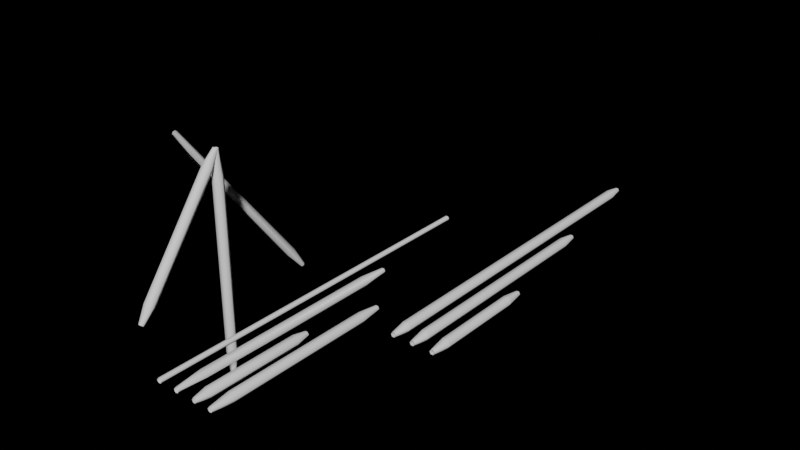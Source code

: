 # Source: Kavs_strut_maker.blend  (saved by Blender 4.1.24; exported with 4.5.12 LTS)
import bpy
from mathutils import Matrix  # noqa: F401  (used for matrix-valued properties, if any)

bpy.ops.wm.read_factory_settings(use_empty=True)
scene = bpy.context.scene
scene.name = 'Scene'

# ---- collections
col_collection = bpy.data.collections.new('Collection'); scene.collection.children.link(col_collection)

# ---- node groups
ng_strut_maker = bpy.data.node_groups.new('Strut maker', 'GeometryNodeTree')
_s = ng_strut_maker.interface.new_socket(name='Geometry', in_out='OUTPUT', socket_type='NodeSocketGeometry')
_s = ng_strut_maker.interface.new_socket(name='Mesh', in_out='INPUT', socket_type='NodeSocketGeometry')
_s = ng_strut_maker.interface.new_socket(name='Strut radius', in_out='INPUT', socket_type='NodeSocketFloat')
_s.subtype = 'DISTANCE'
_s.default_value = 0.05
_s.min_value = 0.0
_s.description = 'Radius of the strut body.'
_s = ng_strut_maker.interface.new_socket(name='Resolution', in_out='INPUT', socket_type='NodeSocketInt')
_s.default_value = 6
_s.min_value = 3
_s.max_value = 512
_s.description = 'Segment count for circular profile.'
_s = ng_strut_maker.interface.new_socket(name='Taper length', in_out='INPUT', socket_type='NodeSocketFloat')
_s.subtype = 'DISTANCE'
_s.default_value = 0.15
_s.min_value = 0.01
_s.description = 'Length of the taper at each end of every strut.'
_s = ng_strut_maker.interface.new_socket(name='Taper amount', in_out='INPUT', socket_type='NodeSocketFloat')
_s.subtype = 'FACTOR'
_s.default_value = 0.5
_s.min_value = 0.0
_s.max_value = 1.0
_s.description = 'How much the strut should taper at the ends.'
_s = ng_strut_maker.interface.new_socket(name='Shade Smooth', in_out='INPUT', socket_type='NodeSocketBool')
_s.default_value = True
ng_strut_maker.is_modifier = True
_N = ng_strut_maker.nodes; _L = ng_strut_maker.links
n0 = _N.new('GeometryNodeCurveEndpointSelection'); n0.name = 'Endpoint Selection'; n0.location = (-213, 155)
n1 = _N.new('NodeGroupOutput'); n1.name = 'Group Output'; n1.location = (619, 19)
n2 = _N.new('GeometryNodeSetShadeSmooth'); n2.name = 'Set Shade Smooth'; n2.location = (387, 19)
n3 = _N.new('NodeReroute'); n3.name = 'Reroute.001'; n3.location = (-387, -193)
n3.width = 16
n3.socket_idname = 'NodeSocketBool'
n4 = _N.new('GeometryNodeMeshToCurve'); n4.name = 'Mesh to Curve'; n4.location = (-640, 240)
n5 = _N.new('GeometryNodeResampleCurve'); n5.name = 'Resample Curve'; n5.location = (-425, 271)
n5.keep_last_segment = False
n6 = _N.new('NodeReroute'); n6.name = 'Reroute'; n6.location = (329, -193)
n6.width = 16
n6.socket_idname = 'NodeSocketBool'
n7 = _N.new('GeometryNodeSetCurveRadius'); n7.name = 'Set Curve Radius.002'; n7.location = (-213, 290)
n7.inputs[2].default_value = 1.0
n8 = _N.new('NodeGroupInput'); n8.name = 'Group Input'; n8.location = (-928, 77)
n9 = _N.new('NodeReroute'); n9.name = 'Reroute.005'; n9.location = (-80, -60)
n9.width = 16
n9.socket_idname = 'NodeSocketInt'
n10 = _N.new('GeometryNodeCurveToMesh'); n10.name = 'Curve to Mesh'; n10.location = (193, 19)
n11 = _N.new('GeometryNodeSetCurveRadius'); n11.name = 'Set Curve Radius.001'; n11.location = (0, 135)
n12 = _N.new('GeometryNodeCurvePrimitiveCircle'); n12.name = 'Curve Circle'; n12.location = (0, -19)
n13 = _N.new('NodeReroute'); n13.name = 'Reroute.004'; n13.location = (-77, -39)
n13.width = 16
n13.socket_idname = 'NodeSocketFloatDistance'
n14 = _N.new('GeometryNodeInputNamedAttribute'); n14.name = 'Named Attribute'; n14.location = (168, 19)
n14.inputs[0].default_value = 'radius'
n15 = _N.new('GeometryNodeSwitch'); n15.name = 'Switch'; n15.location = (168, 19)
n15.input_type = 'FLOAT'
n15.inputs[1].default_value = 1.0
_L.new(n4.outputs[0], n5.inputs[0])
_L.new(n12.outputs[0], n10.inputs[1])
_L.new(n7.outputs[0], n11.inputs[0])
_L.new(n8.outputs[3], n5.inputs[3])
_L.new(n8.outputs[4], n11.inputs[2])
_L.new(n13.outputs[0], n12.inputs[4])
_L.new(n11.outputs[0], n10.inputs[0])
_L.new(n5.outputs[0], n7.inputs[0])
_L.new(n10.outputs[0], n2.inputs[0])
_L.new(n9.outputs[0], n12.inputs[0])
_L.new(n6.outputs[0], n2.inputs[2])
_L.new(n3.outputs[0], n6.inputs[0])
_L.new(n8.outputs[5], n3.inputs[0])
_L.new(n2.outputs[0], n1.inputs[0])
_L.new(n0.outputs[0], n11.inputs[1])
_L.new(n8.outputs[0], n4.inputs[0])
_L.new(n8.outputs[1], n13.inputs[0])
_L.new(n8.outputs[2], n9.inputs[0])
_L.new(n14.outputs[1], n15.inputs[0])
_L.new(n14.outputs[0], n15.inputs[2])
_L.new(n15.outputs[0], n10.inputs[2])
n1.is_active_output = True
ng_auto_smooth = bpy.data.node_groups.new('Auto Smooth', 'GeometryNodeTree')
_s = ng_auto_smooth.interface.new_socket(name='Geometry', in_out='OUTPUT', socket_type='NodeSocketGeometry')
_s = ng_auto_smooth.interface.new_socket(name='Geometry', in_out='INPUT', socket_type='NodeSocketGeometry')
_s = ng_auto_smooth.interface.new_socket(name='Angle', in_out='INPUT', socket_type='NodeSocketFloat')
_s.subtype = 'ANGLE'
_s.min_value = 0.0
_s.max_value = 3.142
ng_auto_smooth.is_modifier = True
_N = ng_auto_smooth.nodes; _L = ng_auto_smooth.links
n0 = _N.new('NodeGroupOutput'); n0.name = 'Group Output'; n0.location = (480, -100)
n1 = _N.new('NodeGroupInput'); n1.name = 'Group Input'; n1.location = (-420, -300)
n2 = _N.new('NodeGroupInput'); n2.name = 'Group Input.001'; n2.location = (-60, -100)
n3 = _N.new('GeometryNodeSetShadeSmooth'); n3.name = 'Set Shade Smooth'; n3.location = (120, -100)
n3.domain = 'EDGE'
n4 = _N.new('GeometryNodeSetShadeSmooth'); n4.name = 'Set Shade Smooth.001'; n4.location = (300, -100)
n5 = _N.new('GeometryNodeInputMeshEdgeAngle'); n5.name = 'Edge Angle'; n5.location = (-420, -220)
n6 = _N.new('GeometryNodeInputEdgeSmooth'); n6.name = 'Is Edge Smooth'; n6.location = (-60, -160)
n7 = _N.new('GeometryNodeInputShadeSmooth'); n7.name = 'Is Face Smooth'; n7.location = (-240, -340)
n8 = _N.new('FunctionNodeBooleanMath'); n8.name = 'Boolean Math'; n8.location = (-60, -220)
n9 = _N.new('FunctionNodeCompare'); n9.name = 'Compare'; n9.location = (-240, -180)
n9.operation = 'LESS_EQUAL'
_L.new(n5.outputs[0], n9.inputs[0])
_L.new(n4.outputs[0], n0.inputs[0])
_L.new(n1.outputs[1], n9.inputs[1])
_L.new(n9.outputs[0], n8.inputs[0])
_L.new(n7.outputs[0], n8.inputs[1])
_L.new(n2.outputs[0], n3.inputs[0])
_L.new(n6.outputs[0], n3.inputs[1])
_L.new(n3.outputs[0], n4.inputs[0])
_L.new(n8.outputs[0], n3.inputs[2])
n0.is_active_output = True

# ---- world
world_world = bpy.data.worlds.new('World'); scene.world = world_world
world_world.use_nodes = True; world_world.node_tree.nodes.clear()
_N = world_world.node_tree.nodes; _L = world_world.node_tree.links
n0 = _N.new('ShaderNodeOutputWorld'); n0.name = 'World Output'; n0.location = (300, 300)
n1 = _N.new('ShaderNodeBackground'); n1.name = 'Background'; n1.location = (10, 300)
n1.inputs[0].default_value = (1.0, 1.0, 1.0, 1.0)
n1.inputs[1].default_value = 0.0
_L.new(n1.outputs[0], n0.inputs[0])
n0.is_active_output = True
world_world.color = (0.05088, 0.05088, 0.05088)
world_world.use_sun_shadow = False
world_world.sun_shadow_jitter_overblur = 0.0

# ---- meshes
me_cube_001 = bpy.data.meshes.new('Cube.001')
me_cube_001.from_pydata([(0.0, 0.02295, -0.6696), (0.0, 0.02295, 1.468), (0.0, 0.02295, 1.468), (0.0, 0.02295, 1.468), (0.0, -0.871, 0.2531), (-0.4951, 0.02295, 1.468), (-0.4951, 1.402, -0.3463), (0.4299, -1.071, 0.03058), (0.4299, 2.496, 0.03058), (0.8281, -1.071, 0.03058), (0.6261, -1.071, 0.03058), (0.6261, 1.307, 0.03058), (0.8281, 0.118, 0.03058), (1.003, -1.071, 0.03058), (1.003, 0.7872, 0.03058)], [(0, 1), (5, 6), (7, 8), (10, 11), (9, 12), (3, 4), (13, 14)], [])
me_cube_001.update()
me_cube_003 = bpy.data.meshes.new('Cube.003')
me_cube_003.from_pydata([(0.4549, -1.071, 0.03058), (0.4424, -1.071, 0.008924), (0.4174, -1.071, 0.008924), (0.4049, -1.071, 0.03058), (0.4174, -1.071, 0.05223), (0.4424, -1.071, 0.05223), (0.4799, -0.9157, 0.03058), (0.4549, -0.9157, -0.01273), (0.4049, -0.9157, -0.01273), (0.3799, -0.9157, 0.03058), (0.4049, -0.9157, 0.07388), (0.4549, -0.9157, 0.07388), (0.4799, -0.7607, 0.03058), (0.4549, -0.7607, -0.01273), (0.4049, -0.7607, -0.01273), (0.3799, -0.7607, 0.03058), (0.4049, -0.7607, 0.07388), (0.4549, -0.7607, 0.07388), (0.4799, -0.6056, 0.03058), (0.4549, -0.6056, -0.01273), (0.4049, -0.6056, -0.01273), (0.3799, -0.6056, 0.03058), (0.4049, -0.6056, 0.07388), (0.4549, -0.6056, 0.07388), (0.4799, -0.4505, 0.03058), (0.4549, -0.4505, -0.01273), (0.4049, -0.4505, -0.01273), (0.3799, -0.4505, 0.03058), (0.4049, -0.4505, 0.07388), (0.4549, -0.4505, 0.07388), (0.4799, -0.2955, 0.03058), (0.4549, -0.2955, -0.01273), (0.4049, -0.2955, -0.01273), (0.3799, -0.2955, 0.03058), (0.4049, -0.2955, 0.07388), (0.4549, -0.2955, 0.07388), (0.4799, -0.1404, 0.03058), (0.4549, -0.1404, -0.01273), (0.4049, -0.1404, -0.01273), (0.3799, -0.1404, 0.03058), (0.4049, -0.1404, 0.07388), (0.4549, -0.1404, 0.07388), (0.4799, 0.01466, 0.03058), (0.4549, 0.01466, -0.01273), (0.4049, 0.01466, -0.01273), (0.3799, 0.01466, 0.03058), (0.4049, 0.01466, 0.07388), (0.4549, 0.01466, 0.07388), (0.4799, 0.1697, 0.03058), (0.4549, 0.1697, -0.01273), (0.4049, 0.1697, -0.01273), (0.3799, 0.1697, 0.03058), (0.4049, 0.1697, 0.07388), (0.4549, 0.1697, 0.07388), (0.4799, 0.3248, 0.03058), (0.4549, 0.3248, -0.01273), (0.4049, 0.3248, -0.01273), (0.3799, 0.3248, 0.03058), (0.4049, 0.3248, 0.07388), (0.4549, 0.3248, 0.07388), (0.4799, 0.4798, 0.03058), (0.4549, 0.4798, -0.01273), (0.4049, 0.4798, -0.01273), (0.3799, 0.4798, 0.03058), (0.4049, 0.4798, 0.07388), (0.4549, 0.4798, 0.07388), (0.4799, 0.6349, 0.03058), (0.4549, 0.6349, -0.01273), (0.4049, 0.6349, -0.01273), (0.3799, 0.6349, 0.03058), (0.4049, 0.6349, 0.07388), (0.4549, 0.6349, 0.07388), (0.4799, 0.79, 0.03058), (0.4549, 0.79, -0.01273), (0.4049, 0.79, -0.01273), (0.3799, 0.79, 0.03058), (0.4049, 0.79, 0.07388), (0.4549, 0.79, 0.07388), (0.4799, 0.945, 0.03058), (0.4549, 0.945, -0.01273), (0.4049, 0.945, -0.01273), (0.3799, 0.945, 0.03058), (0.4049, 0.945, 0.07388), (0.4549, 0.945, 0.07388), (0.4799, 1.1, 0.03058), (0.4549, 1.1, -0.01273), (0.4049, 1.1, -0.01273), (0.3799, 1.1, 0.03058), (0.4049, 1.1, 0.07388), (0.4549, 1.1, 0.07388), (0.4799, 1.255, 0.03058), (0.4549, 1.255, -0.01273), (0.4049, 1.255, -0.01273), (0.3799, 1.255, 0.03058), (0.4049, 1.255, 0.07388), (0.4549, 1.255, 0.07388), (0.4799, 1.41, 0.03058), (0.4549, 1.41, -0.01273), (0.4049, 1.41, -0.01273), (0.3799, 1.41, 0.03058), (0.4049, 1.41, 0.07388), (0.4549, 1.41, 0.07388), (0.4799, 1.565, 0.03058), (0.4549, 1.565, -0.01273), (0.4049, 1.565, -0.01273), (0.3799, 1.565, 0.03058), (0.4049, 1.565, 0.07388), (0.4549, 1.565, 0.07388), (0.4799, 1.72, 0.03058), (0.4549, 1.72, -0.01273), (0.4049, 1.72, -0.01273), (0.3799, 1.72, 0.03058), (0.4049, 1.72, 0.07388), (0.4549, 1.72, 0.07388), (0.4799, 1.875, 0.03058), (0.4549, 1.875, -0.01273), (0.4049, 1.875, -0.01273), (0.3799, 1.875, 0.03058), (0.4049, 1.875, 0.07388), (0.4549, 1.875, 0.07388), (0.4799, 2.03, 0.03058), (0.4549, 2.03, -0.01273), (0.4049, 2.03, -0.01273), (0.3799, 2.03, 0.03058), (0.4049, 2.03, 0.07388), (0.4549, 2.03, 0.07388), (0.4799, 2.186, 0.03058), (0.4549, 2.186, -0.01273), (0.4049, 2.186, -0.01273), (0.3799, 2.186, 0.03058), (0.4049, 2.186, 0.07388), (0.4549, 2.186, 0.07388), (0.4799, 2.341, 0.03058), (0.4549, 2.341, -0.01273), (0.4049, 2.341, -0.01273), (0.3799, 2.341, 0.03058), (0.4049, 2.341, 0.07388), (0.4549, 2.341, 0.07388), (0.4549, 2.496, 0.03058), (0.4424, 2.496, 0.008924), (0.4174, 2.496, 0.008924), (0.4049, 2.496, 0.03058), (0.4174, 2.496, 0.05223), (0.4424, 2.496, 0.05223), (0.8531, -1.071, 0.03058), (0.8406, -1.071, 0.008924), (0.8156, -1.071, 0.008924), (0.8031, -1.071, 0.03058), (0.8156, -1.071, 0.05223), (0.8406, -1.071, 0.05223), (0.8781, -0.901, 0.03058), (0.8531, -0.901, -0.01273), (0.8031, -0.901, -0.01273), (0.7781, -0.901, 0.03058), (0.8031, -0.901, 0.07388), (0.8531, -0.901, 0.07388), (0.8781, -0.7311, 0.03058), (0.8531, -0.7311, -0.01273), (0.8031, -0.7311, -0.01273), (0.7781, -0.7311, 0.03058), (0.8031, -0.7311, 0.07388), (0.8531, -0.7311, 0.07388), (0.8781, -0.5613, 0.03058), (0.8531, -0.5613, -0.01273), (0.8031, -0.5613, -0.01273), (0.7781, -0.5613, 0.03058), (0.8031, -0.5613, 0.07388), (0.8531, -0.5613, 0.07388), (0.8781, -0.3915, 0.03058), (0.8531, -0.3915, -0.01273), (0.8031, -0.3915, -0.01273), (0.7781, -0.3915, 0.03058), (0.8031, -0.3915, 0.07388), (0.8531, -0.3915, 0.07388), (0.8781, -0.2216, 0.03058), (0.8531, -0.2216, -0.01273), (0.8031, -0.2216, -0.01273), (0.7781, -0.2216, 0.03058), (0.8031, -0.2216, 0.07388), (0.8531, -0.2216, 0.07388), (0.8781, -0.0518, 0.03058), (0.8531, -0.0518, -0.01273), (0.8031, -0.0518, -0.01273), (0.7781, -0.0518, 0.03058), (0.8031, -0.0518, 0.07388), (0.8531, -0.0518, 0.07388), (0.8531, 0.118, 0.03058), (0.8406, 0.118, 0.008924), (0.8156, 0.118, 0.008924), (0.8031, 0.118, 0.03058), (0.8156, 0.118, 0.05223), (0.8406, 0.118, 0.05223), (0.6511, -1.071, 0.03058), (0.6386, -1.071, 0.008924), (0.6136, -1.071, 0.008924), (0.6011, -1.071, 0.03058), (0.6136, -1.071, 0.05223), (0.6386, -1.071, 0.05223), (0.6761, -0.9123, 0.03058), (0.6511, -0.9123, -0.01273), (0.6011, -0.9123, -0.01273), (0.5761, -0.9123, 0.03058), (0.6011, -0.9123, 0.07388), (0.6511, -0.9123, 0.07388), (0.6761, -0.7538, 0.03058), (0.6511, -0.7538, -0.01273), (0.6011, -0.7538, -0.01273), (0.5761, -0.7538, 0.03058), (0.6011, -0.7538, 0.07388), (0.6511, -0.7538, 0.07388), (0.6761, -0.5953, 0.03058), (0.6511, -0.5953, -0.01273), (0.6011, -0.5953, -0.01273), (0.5761, -0.5953, 0.03058), (0.6011, -0.5953, 0.07388), (0.6511, -0.5953, 0.07388), (0.6761, -0.4367, 0.03058), (0.6511, -0.4367, -0.01273), (0.6011, -0.4367, -0.01273), (0.5761, -0.4367, 0.03058), (0.6011, -0.4367, 0.07388), (0.6511, -0.4367, 0.07388), (0.6761, -0.2782, 0.03058), (0.6511, -0.2782, -0.01273), (0.6011, -0.2782, -0.01273), (0.5761, -0.2782, 0.03058), (0.6011, -0.2782, 0.07388), (0.6511, -0.2782, 0.07388), (0.6761, -0.1197, 0.03058), (0.6511, -0.1197, -0.01273), (0.6011, -0.1197, -0.01273), (0.5761, -0.1197, 0.03058), (0.6011, -0.1197, 0.07388), (0.6511, -0.1197, 0.07388), (0.6761, 0.03878, 0.03058), (0.6511, 0.03878, -0.01273), (0.6011, 0.03878, -0.01273), (0.5761, 0.03878, 0.03058), (0.6011, 0.03878, 0.07388), (0.6511, 0.03878, 0.07388), (0.6761, 0.1973, 0.03058), (0.6511, 0.1973, -0.01273), (0.6011, 0.1973, -0.01273), (0.5761, 0.1973, 0.03058), (0.6011, 0.1973, 0.07388), (0.6511, 0.1973, 0.07388), (0.6761, 0.3558, 0.03058), (0.6511, 0.3558, -0.01273), (0.6011, 0.3558, -0.01273), (0.5761, 0.3558, 0.03058), (0.6011, 0.3558, 0.07388), (0.6511, 0.3558, 0.07388), (0.6761, 0.5143, 0.03058), (0.6511, 0.5143, -0.01273), (0.6011, 0.5143, -0.01273), (0.5761, 0.5143, 0.03058), (0.6011, 0.5143, 0.07388), (0.6511, 0.5143, 0.07388), (0.6761, 0.6728, 0.03058), (0.6511, 0.6728, -0.01273), (0.6011, 0.6728, -0.01273), (0.5761, 0.6728, 0.03058), (0.6011, 0.6728, 0.07388), (0.6511, 0.6728, 0.07388), (0.6761, 0.8313, 0.03058), (0.6511, 0.8313, -0.01273), (0.6011, 0.8313, -0.01273), (0.5761, 0.8313, 0.03058), (0.6011, 0.8313, 0.07388), (0.6511, 0.8313, 0.07388), (0.6761, 0.9898, 0.03058), (0.6511, 0.9898, -0.01273), (0.6011, 0.9898, -0.01273), (0.5761, 0.9898, 0.03058), (0.6011, 0.9898, 0.07388), (0.6511, 0.9898, 0.07388), (0.6761, 1.148, 0.03058), (0.6511, 1.148, -0.01273), (0.6011, 1.148, -0.01273), (0.5761, 1.148, 0.03058), (0.6011, 1.148, 0.07388), (0.6511, 1.148, 0.07388), (0.6511, 1.307, 0.03058), (0.6386, 1.307, 0.008924), (0.6136, 1.307, 0.008924), (0.6011, 1.307, 0.03058), (0.6136, 1.307, 0.05223), (0.6386, 1.307, 0.05223)], [], [(0, 1, 7, 6), (1, 2, 8, 7), (2, 3, 9, 8), (3, 4, 10, 9), (4, 5, 11, 10), (5, 0, 6, 11), (6, 7, 13, 12), (7, 8, 14, 13), (8, 9, 15, 14), (9, 10, 16, 15), (10, 11, 17, 16), (11, 6, 12, 17), (12, 13, 19, 18), (13, 14, 20, 19), (14, 15, 21, 20), (15, 16, 22, 21), (16, 17, 23, 22), (17, 12, 18, 23), (18, 19, 25, 24), (19, 20, 26, 25), (20, 21, 27, 26), (21, 22, 28, 27), (22, 23, 29, 28), (23, 18, 24, 29), (24, 25, 31, 30), (25, 26, 32, 31), (26, 27, 33, 32), (27, 28, 34, 33), (28, 29, 35, 34), (29, 24, 30, 35), (30, 31, 37, 36), (31, 32, 38, 37), (32, 33, 39, 38), (33, 34, 40, 39), (34, 35, 41, 40), (35, 30, 36, 41), (36, 37, 43, 42), (37, 38, 44, 43), (38, 39, 45, 44), (39, 40, 46, 45), (40, 41, 47, 46), (41, 36, 42, 47), (42, 43, 49, 48), (43, 44, 50, 49), (44, 45, 51, 50), (45, 46, 52, 51), (46, 47, 53, 52), (47, 42, 48, 53), (48, 49, 55, 54), (49, 50, 56, 55), (50, 51, 57, 56), (51, 52, 58, 57), (52, 53, 59, 58), (53, 48, 54, 59), (54, 55, 61, 60), (55, 56, 62, 61), (56, 57, 63, 62), (57, 58, 64, 63), (58, 59, 65, 64), (59, 54, 60, 65), (60, 61, 67, 66), (61, 62, 68, 67), (62, 63, 69, 68), (63, 64, 70, 69), (64, 65, 71, 70), (65, 60, 66, 71), (66, 67, 73, 72), (67, 68, 74, 73), (68, 69, 75, 74), (69, 70, 76, 75), (70, 71, 77, 76), (71, 66, 72, 77), (72, 73, 79, 78), (73, 74, 80, 79), (74, 75, 81, 80), (75, 76, 82, 81), (76, 77, 83, 82), (77, 72, 78, 83), (78, 79, 85, 84), (79, 80, 86, 85), (80, 81, 87, 86), (81, 82, 88, 87), (82, 83, 89, 88), (83, 78, 84, 89), (84, 85, 91, 90), (85, 86, 92, 91), (86, 87, 93, 92), (87, 88, 94, 93), (88, 89, 95, 94), (89, 84, 90, 95), (90, 91, 97, 96), (91, 92, 98, 97), (92, 93, 99, 98), (93, 94, 100, 99), (94, 95, 101, 100), (95, 90, 96, 101), (96, 97, 103, 102), (97, 98, 104, 103), (98, 99, 105, 104), (99, 100, 106, 105), (100, 101, 107, 106), (101, 96, 102, 107), (102, 103, 109, 108), (103, 104, 110, 109), (104, 105, 111, 110), (105, 106, 112, 111), (106, 107, 113, 112), (107, 102, 108, 113), (108, 109, 115, 114), (109, 110, 116, 115), (110, 111, 117, 116), (111, 112, 118, 117), (112, 113, 119, 118), (113, 108, 114, 119), (114, 115, 121, 120), (115, 116, 122, 121), (116, 117, 123, 122), (117, 118, 124, 123), (118, 119, 125, 124), (119, 114, 120, 125), (120, 121, 127, 126), (121, 122, 128, 127), (122, 123, 129, 128), (123, 124, 130, 129), (124, 125, 131, 130), (125, 120, 126, 131), (126, 127, 133, 132), (127, 128, 134, 133), (128, 129, 135, 134), (129, 130, 136, 135), (130, 131, 137, 136), (131, 126, 132, 137), (132, 133, 139, 138), (133, 134, 140, 139), (134, 135, 141, 140), (135, 136, 142, 141), (136, 137, 143, 142), (137, 132, 138, 143), (144, 145, 151, 150), (145, 146, 152, 151), (146, 147, 153, 152), (147, 148, 154, 153), (148, 149, 155, 154), (149, 144, 150, 155), (150, 151, 157, 156), (151, 152, 158, 157), (152, 153, 159, 158), (153, 154, 160, 159), (154, 155, 161, 160), (155, 150, 156, 161), (156, 157, 163, 162), (157, 158, 164, 163), (158, 159, 165, 164), (159, 160, 166, 165), (160, 161, 167, 166), (161, 156, 162, 167), (162, 163, 169, 168), (163, 164, 170, 169), (164, 165, 171, 170), (165, 166, 172, 171), (166, 167, 173, 172), (167, 162, 168, 173), (168, 169, 175, 174), (169, 170, 176, 175), (170, 171, 177, 176), (171, 172, 178, 177), (172, 173, 179, 178), (173, 168, 174, 179), (174, 175, 181, 180), (175, 176, 182, 181), (176, 177, 183, 182), (177, 178, 184, 183), (178, 179, 185, 184), (179, 174, 180, 185), (180, 181, 187, 186), (181, 182, 188, 187), (182, 183, 189, 188), (183, 184, 190, 189), (184, 185, 191, 190), (185, 180, 186, 191), (192, 193, 199, 198), (193, 194, 200, 199), (194, 195, 201, 200), (195, 196, 202, 201), (196, 197, 203, 202), (197, 192, 198, 203), (198, 199, 205, 204), (199, 200, 206, 205), (200, 201, 207, 206), (201, 202, 208, 207), (202, 203, 209, 208), (203, 198, 204, 209), (204, 205, 211, 210), (205, 206, 212, 211), (206, 207, 213, 212), (207, 208, 214, 213), (208, 209, 215, 214), (209, 204, 210, 215), (210, 211, 217, 216), (211, 212, 218, 217), (212, 213, 219, 218), (213, 214, 220, 219), (214, 215, 221, 220), (215, 210, 216, 221), (216, 217, 223, 222), (217, 218, 224, 223), (218, 219, 225, 224), (219, 220, 226, 225), (220, 221, 227, 226), (221, 216, 222, 227), (222, 223, 229, 228), (223, 224, 230, 229), (224, 225, 231, 230), (225, 226, 232, 231), (226, 227, 233, 232), (227, 222, 228, 233), (228, 229, 235, 234), (229, 230, 236, 235), (230, 231, 237, 236), (231, 232, 238, 237), (232, 233, 239, 238), (233, 228, 234, 239), (234, 235, 241, 240), (235, 236, 242, 241), (236, 237, 243, 242), (237, 238, 244, 243), (238, 239, 245, 244), (239, 234, 240, 245), (240, 241, 247, 246), (241, 242, 248, 247), (242, 243, 249, 248), (243, 244, 250, 249), (244, 245, 251, 250), (245, 240, 246, 251), (246, 247, 253, 252), (247, 248, 254, 253), (248, 249, 255, 254), (249, 250, 256, 255), (250, 251, 257, 256), (251, 246, 252, 257), (252, 253, 259, 258), (253, 254, 260, 259), (254, 255, 261, 260), (255, 256, 262, 261), (256, 257, 263, 262), (257, 252, 258, 263), (258, 259, 265, 264), (259, 260, 266, 265), (260, 261, 267, 266), (261, 262, 268, 267), (262, 263, 269, 268), (263, 258, 264, 269), (264, 265, 271, 270), (265, 266, 272, 271), (266, 267, 273, 272), (267, 268, 274, 273), (268, 269, 275, 274), (269, 264, 270, 275), (270, 271, 277, 276), (271, 272, 278, 277), (272, 273, 279, 278), (273, 274, 280, 279), (274, 275, 281, 280), (275, 270, 276, 281), (276, 277, 283, 282), (277, 278, 284, 283), (278, 279, 285, 284), (279, 280, 286, 285), (280, 281, 287, 286), (281, 276, 282, 287)])
me_cube_003.polygons.foreach_set('use_smooth', [True] * 270)
_k = set([(6, 7), (6, 11), (7, 8), (8, 9), (9, 10), (10, 11), (150, 151), (150, 155), (151, 152), (152, 153), (153, 154), (154, 155), (180, 181), (180, 185), (181, 182), (182, 183), (183, 184), (184, 185), (198, 199), (198, 203), (199, 200), (200, 201), (201, 202), (202, 203)])
me_cube_003.attributes.new('sharp_edge', 'BOOLEAN', 'EDGE').data.foreach_set('value', [ (min(e.vertices), max(e.vertices)) in _k for e in me_cube_003.edges])
me_cube_003.update()

# ---- objects
ob_strut_example = bpy.data.objects.new('strut example', me_cube_001)
ob_strut_example_001 = bpy.data.objects.new('strut example.001', me_cube_003)

# ---- transforms, parenting, visibility, modifiers, constraints
ob_strut_example.location = (-0.6283, -1.35, 0.0)
_m = ob_strut_example.modifiers.new('GeometryNodes', 'NODES')
_m.node_group = ng_strut_maker
_m = ob_strut_example.modifiers.new('Decimate', 'DECIMATE')
_m.decimate_type = 'DISSOLVE'
_m.iterations = 1
_m = ob_strut_example.modifiers.new('Auto Smooth', 'NODES')
_m.node_group = ng_auto_smooth
_gi = [s.identifier for s in ng_auto_smooth.interface.items_tree if s.item_type == 'SOCKET' and s.in_out == 'INPUT']
_m[_gi[1]] = 1.571  # Angle
_m.open_manage_panel = True
_m.open_bake_panel = True
ob_strut_example_001.location = (0.3229, 0.2758, 0.0)
_m = ob_strut_example_001.modifiers.new('Decimate', 'DECIMATE')
_m.decimate_type = 'DISSOLVE'
_m = ob_strut_example_001.modifiers.new('Auto Smooth', 'NODES')
_m.node_group = ng_auto_smooth
_gi = [s.identifier for s in ng_auto_smooth.interface.items_tree if s.item_type == 'SOCKET' and s.in_out == 'INPUT']
_m[_gi[1]] = 3.142  # Angle

# ---- collection membership
col_collection.objects.link(ob_strut_example)
col_collection.objects.link(ob_strut_example_001)

# ---- scene / render settings (as saved in the file)
scene.frame_start = 1; scene.frame_end = 250; scene.frame_set(4)
scene.render.engine = 'CYCLES'
scene.render.resolution_x = 3840
scene.render.resolution_y = 2160
scene.render.resolution_percentage = 50
scene.cycles.samples = 256
scene.cycles.sampling_pattern = 'TABULATED_SOBOL'
scene.cycles.tile_size = 256
scene.eevee.ray_tracing_options.trace_max_roughness = 0.0
scene.view_settings.view_transform = 'Filmic'
bpy.context.view_layer.update()

# ---- added for rendering (the .blend has no active camera and no usable light): camera, sun
cam_auto = bpy.data.cameras.new('AutoCamera')
cam_auto.lens = 50.0
cam_auto.sensor_width = 36.0
cam_auto.clip_end = 1000.0
ob_auto_camera = bpy.data.objects.new('AutoCamera', cam_auto)
scene.collection.objects.link(ob_auto_camera)
ob_auto_camera.location = (5.65899, -6.59907, 4.92196)
ob_auto_camera.rotation_euler = (1.09748, -7.21219e-08, 0.694738)
scene.camera = ob_auto_camera
light_auto_sun = bpy.data.lights.new('AutoSun', 'SUN')
light_auto_sun.energy = 3.0
light_auto_sun.angle = 0.0523599
ob_auto_sun = bpy.data.objects.new('AutoSun', light_auto_sun)
scene.collection.objects.link(ob_auto_sun)
ob_auto_sun.rotation_euler = (0.872665, 0.174533, 0.523599)
bpy.context.view_layer.update()
